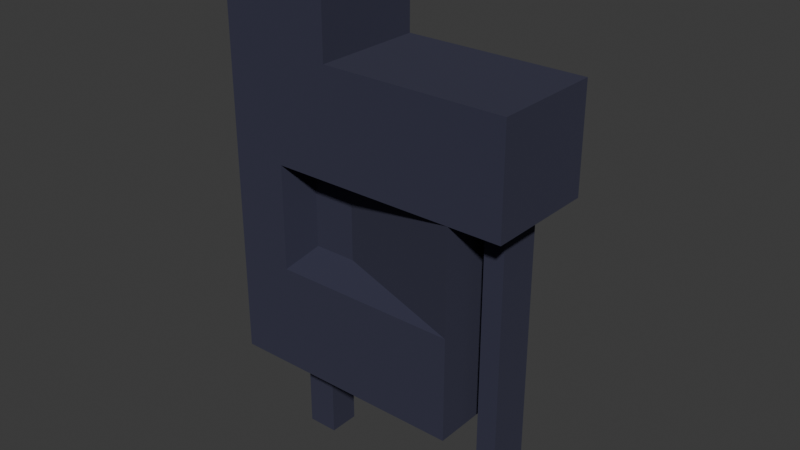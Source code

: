 # Source: structure_test.blend  (saved by Blender 4.3.34; exported with 4.5.12 LTS)
import bpy
from mathutils import Matrix  # noqa: F401  (used for matrix-valued properties, if any)

bpy.ops.wm.read_factory_settings(use_empty=True)
scene = bpy.context.scene
scene.name = 'Scene'

# ---- collections
col_collection = bpy.data.collections.new('Collection'); scene.collection.children.link(col_collection)

# ---- materials (node trees are filled in below, after node groups)
mat_material_001 = bpy.data.materials.new('Material.001')

# ---- material node trees
mat_material_001.use_nodes = True; mat_material_001.node_tree.nodes.clear()
_N = mat_material_001.node_tree.nodes; _L = mat_material_001.node_tree.links
n0 = _N.new('ShaderNodeBsdfPrincipled'); n0.name = 'Principled BSDF'; n0.location = (10, 300)
n0.inputs[0].default_value = (0.03051, 0.03127, 0.06307, 1.0)
n0.inputs[2].default_value = 1.0
n1 = _N.new('ShaderNodeOutputMaterial'); n1.name = 'Material Output'; n1.location = (300, 300)
_L.new(n0.outputs[0], n1.inputs[0])
n1.is_active_output = True

# ---- world
world_world = bpy.data.worlds.new('World'); scene.world = world_world
world_world.use_nodes = True; world_world.node_tree.nodes.clear()
_N = world_world.node_tree.nodes; _L = world_world.node_tree.links
n0 = _N.new('ShaderNodeOutputWorld'); n0.name = 'World Output'; n0.location = (300, 300)
n1 = _N.new('ShaderNodeBackground'); n1.name = 'Background'; n1.location = (10, 300)
n1.inputs[0].default_value = (0.05088, 0.05088, 0.05088, 1.0)
_L.new(n1.outputs[0], n0.inputs[0])
n0.is_active_output = True
world_world.color = (0.05088, 0.05088, 0.05088)
world_world.sun_shadow_jitter_overblur = 0.0

# ---- meshes
me_plane = bpy.data.meshes.new('Plane')
me_plane.from_pydata([(-1.0, -1.0, 0.0), (1.0, -1.0, 0.0), (-1.0, 1.0, 0.0), (1.0, 1.0, 0.0), (-1.0, -1.0, 6.064), (1.0, -1.0, 6.064), (-1.0, 1.0, 6.064), (1.0, 1.0, 6.064), (-3.59, -3.59, 6.208), (11.99, -3.59, 6.208), (-3.59, 3.59, 6.208), (11.99, 3.59, 6.208), (-3.59, -3.59, 33.44), (3.59, -3.59, 33.44), (-3.59, 3.59, 33.44), (3.59, 3.59, 33.44), (11.99, 3.59, 19.82), (11.99, -3.59, 19.82), (-3.59, -3.59, 19.82), (-3.59, 3.59, 19.82), (3.59, 3.59, 26.63), (-3.59, -3.59, 26.63), (3.59, -3.59, 26.63), (-3.59, 3.59, 26.63), (15.3, -3.59, 26.63), (15.3, -3.59, 19.82), (15.3, 3.59, 19.82), (15.3, 3.59, 26.63), (0.0, -3.59, 6.208), (11.99, -3.59, 13.02), (-3.59, -3.59, 13.02), (0.0, -3.59, 19.82), (0.0, -3.59, 13.02), (3.202, -1.211, 19.09), (3.202, -1.211, 13.75), (0.3877, -1.211, 19.09), (0.3877, -1.211, 13.75), (11.99, 0.0, 6.208), (11.99, -3.59, 9.612), (11.99, 3.59, 13.02), (11.99, 0.0, 19.82), (11.99, -3.59, 16.42), (12.79, 0.0, 19.82), (12.79, -1.4, 19.82), (14.08, 1.4, 19.82), (14.08, -1.4, 19.82), (12.79, 1.4, 19.82), (12.79, 0.0, -0.449), (12.79, -1.4, -0.449), (14.08, 1.4, -0.449), (14.08, -1.4, -0.449), (12.79, 1.4, -0.449)], [], [(0, 2, 3, 1), (7, 6, 10, 11), (3, 2, 6, 7), (0, 1, 5, 4), (1, 3, 7, 5), (2, 0, 4, 6), (22, 20, 15, 13), (4, 5, 9, 28, 8), (5, 7, 11, 37, 9), (6, 4, 8, 10), (12, 13, 15, 14), (23, 21, 12, 14), (20, 23, 14, 15), (21, 22, 13, 12), (32, 29, 34, 36), (11, 10, 19, 16, 39), (10, 8, 30, 18, 19), (9, 37, 11, 39, 16, 40, 17, 41, 29, 38), (18, 31, 17, 22, 21), (16, 19, 23, 20), (19, 18, 21, 23), (22, 17, 25, 24), (25, 26, 27, 24), (16, 20, 27, 26), (20, 22, 24, 27), (26, 25, 45, 44), (30, 32, 31, 18), (8, 28, 32, 30), (28, 9, 38, 29, 32), (36, 34, 33, 35), (17, 31, 35, 33), (29, 41, 17, 33, 34), (31, 32, 36, 35), (46, 44, 49, 51), (25, 17, 43, 45), (17, 40, 42, 43), (16, 26, 44, 46), (40, 16, 46, 42), (48, 47, 51, 49, 50), (44, 45, 50, 49), (42, 46, 51, 47), (45, 43, 48, 50), (43, 42, 47, 48)])
_uv = me_plane.uv_layers.new(name='UVMap')
_uv.uv.foreach_set('vector', [0.0, 0.0, 0.0, 1.0, 1.0, 1.0, 1.0, 0.0, 1.0, 1.0, 0.0, 1.0, 0.0, 1.0, 1.0, 1.0, 1.0, 1.0, 0.0, 1.0, 0.0, 1.0, 1.0, 1.0, 0.0, 0.0, 1.0, 0.0, 1.0, 0.0, 0.0, 0.0, 1.0, 0.0, 1.0, 1.0, 1.0, 1.0, 1.0, 0.0, 0.0, 1.0, 0.0, 0.0, 0.0, 0.0, 0.0, 1.0, 1.0, 0.0, 1.0, 1.0, 1.0, 1.0, 1.0, 0.0, 0.0, 0.0, 1.0, 0.0, 1.0, 0.0, 0.5, 0.0, 0.0, 0.0, 1.0, 0.0, 1.0, 1.0, 1.0, 1.0, 1.0, 0.5, 1.0, 0.0, 0.0, 1.0, 0.0, 0.0, 0.0, 0.0, 0.0, 1.0, 0.0, 0.0, 1.0, 0.0, 1.0, 1.0, 0.0, 1.0, 0.0, 1.0, 0.0, 0.0, 0.0, 0.0, 0.0, 1.0, 1.0, 1.0, 0.0, 1.0, 0.0, 1.0, 1.0, 1.0, 0.0, 0.0, 1.0, 0.0, 1.0, 0.0, 0.0, 0.0, 0.5, 0.0, 1.0, 0.0, 1.0, 0.0, 0.5, 0.0, 1.0, 1.0, 0.0, 1.0, 0.0, 1.0, 1.0, 1.0, 1.0, 1.0, 0.0, 1.0, 0.0, 0.0, 0.0, 0.0, 0.0, 0.0, 0.0, 1.0, 1.0, 0.0, 1.0, 0.5, 1.0, 1.0, 1.0, 1.0, 1.0, 1.0, 1.0, 0.5, 1.0, 0.0, 1.0, 0.0, 1.0, 0.0, 1.0, 0.0, 0.0, 0.0, 0.5, 0.0, 1.0, 0.0, 1.0, 0.0, 0.0, 0.0, 1.0, 1.0, 0.0, 1.0, 0.0, 1.0, 1.0, 1.0, 0.0, 1.0, 0.0, 0.0, 0.0, 0.0, 0.0, 1.0, 1.0, 0.0, 1.0, 0.0, 1.0, 0.0, 1.0, 0.0, 1.0, 0.0, 1.0, 1.0, 1.0, 1.0, 1.0, 0.0, 1.0, 1.0, 1.0, 1.0, 1.0, 1.0, 1.0, 1.0, 1.0, 1.0, 1.0, 0.0, 1.0, 0.0, 1.0, 1.0, 1.0, 1.0, 1.0, 0.0, 1.0, 0.0, 1.0, 1.0, 0.0, 0.0, 0.5, 0.0, 0.5, 0.0, 0.0, 0.0, 0.0, 0.0, 0.5, 0.0, 0.5, 0.0, 0.0, 0.0, 0.5, 0.0, 1.0, 0.0, 1.0, 0.0, 1.0, 0.0, 0.5, 0.0, 0.5, 0.0, 1.0, 0.0, 1.0, 0.0, 0.5, 0.0, 1.0, 0.0, 0.5, 0.0, 0.5, 0.0, 1.0, 0.0, 1.0, 0.0, 1.0, 0.0, 1.0, 0.0, 1.0, 0.0, 1.0, 0.0, 0.5, 0.0, 0.5, 0.0, 0.5, 0.0, 0.5, 0.0, 1.0, 1.0, 1.0, 1.0, 1.0, 1.0, 1.0, 1.0, 1.0, 0.0, 1.0, 0.0, 1.0, 0.0, 1.0, 0.0, 1.0, 0.0, 1.0, 0.5, 1.0, 0.5, 1.0, 0.0, 1.0, 1.0, 1.0, 1.0, 1.0, 1.0, 1.0, 1.0, 1.0, 0.5, 1.0, 1.0, 1.0, 1.0, 1.0, 0.5, 1.0, 0.0, 1.0, 0.5, 1.0, 1.0, 1.0, 1.0, 1.0, 0.0, 1.0, 1.0, 1.0, 0.0, 1.0, 0.0, 1.0, 1.0, 1.0, 0.5, 1.0, 1.0, 1.0, 1.0, 1.0, 0.5, 1.0, 0.0, 1.0, 0.0, 1.0, 0.0, 1.0, 0.0, 1.0, 0.0, 1.0, 0.5, 1.0, 0.5, 1.0, 0.0])
me_plane.materials.append(mat_material_001)
me_plane.update()

# ---- objects
ob_plane = bpy.data.objects.new('Plane', me_plane)

# ---- transforms, parenting, visibility, modifiers, constraints
ob_plane.location = (0.0, 0.0, 0.0)

# ---- collection membership
col_collection.objects.link(ob_plane)

# ---- scene / render settings (as saved in the file)
scene.frame_start = 1; scene.frame_end = 250; scene.frame_set(1)
scene.render.engine = 'BLENDER_EEVEE_NEXT'
bpy.context.view_layer.update()

# ---- added for rendering (the .blend has no active camera and no usable light): camera, sun
cam_auto = bpy.data.cameras.new('AutoCamera')
cam_auto.lens = 50.0
cam_auto.sensor_width = 36.0
cam_auto.clip_end = 1000.0
ob_auto_camera = bpy.data.objects.new('AutoCamera', cam_auto)
scene.collection.objects.link(ob_auto_camera)
ob_auto_camera.location = (42.3555, -43.8031, 45.6965)
ob_auto_camera.rotation_euler = (1.09748, -7.21219e-08, 0.694738)
scene.camera = ob_auto_camera
light_auto_sun = bpy.data.lights.new('AutoSun', 'SUN')
light_auto_sun.energy = 3.0
light_auto_sun.angle = 0.0523599
ob_auto_sun = bpy.data.objects.new('AutoSun', light_auto_sun)
scene.collection.objects.link(ob_auto_sun)
ob_auto_sun.rotation_euler = (0.872665, 0.174533, 0.523599)
bpy.context.view_layer.update()
